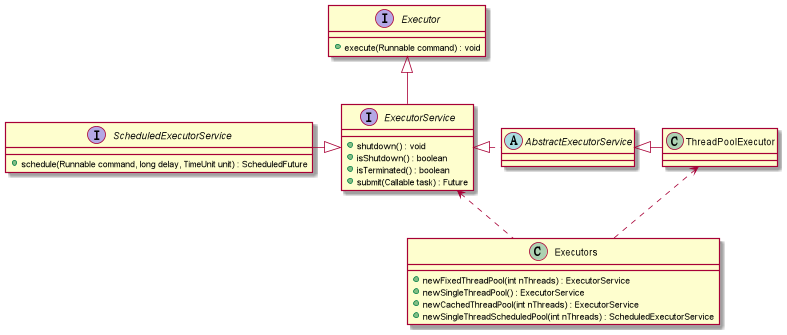

The diagram above was rendered by PlantUML. Its source (embedded in the PNG):
@startuml
interface Executor
interface ExecutorService
interface ScheduledExecutorService
abstract AbstractExecutorService
class ThreadPoolExecutor
class Executors

Executor <|-down- ExecutorService
ExecutorService <|-left- ScheduledExecutorService
ExecutorService <|..right.. AbstractExecutorService
AbstractExecutorService <|-right- ThreadPoolExecutor
ThreadPoolExecutor <.down. Executors
ExecutorService <.. Executors

Executor : + execute(Runnable command) : void

ExecutorService : + shutdown() : void
ExecutorService : + isShutdown() : boolean
ExecutorService : + isTerminated() : boolean
ExecutorService : + submit(Callable task) : Future

ScheduledExecutorService : + schedule(Runnable command, long delay, TimeUnit unit) : ScheduledFuture

Executors : + newFixedThreadPool(int nThreads) : ExecutorService
Executors : + newSingleThreadPool() : ExecutorService
Executors : + newCachedThreadPool(int nThreads) : ExecutorService
Executors : + newSingleThreadScheduledPool(int nThreads) : ScheduledExecutorService

@enduml